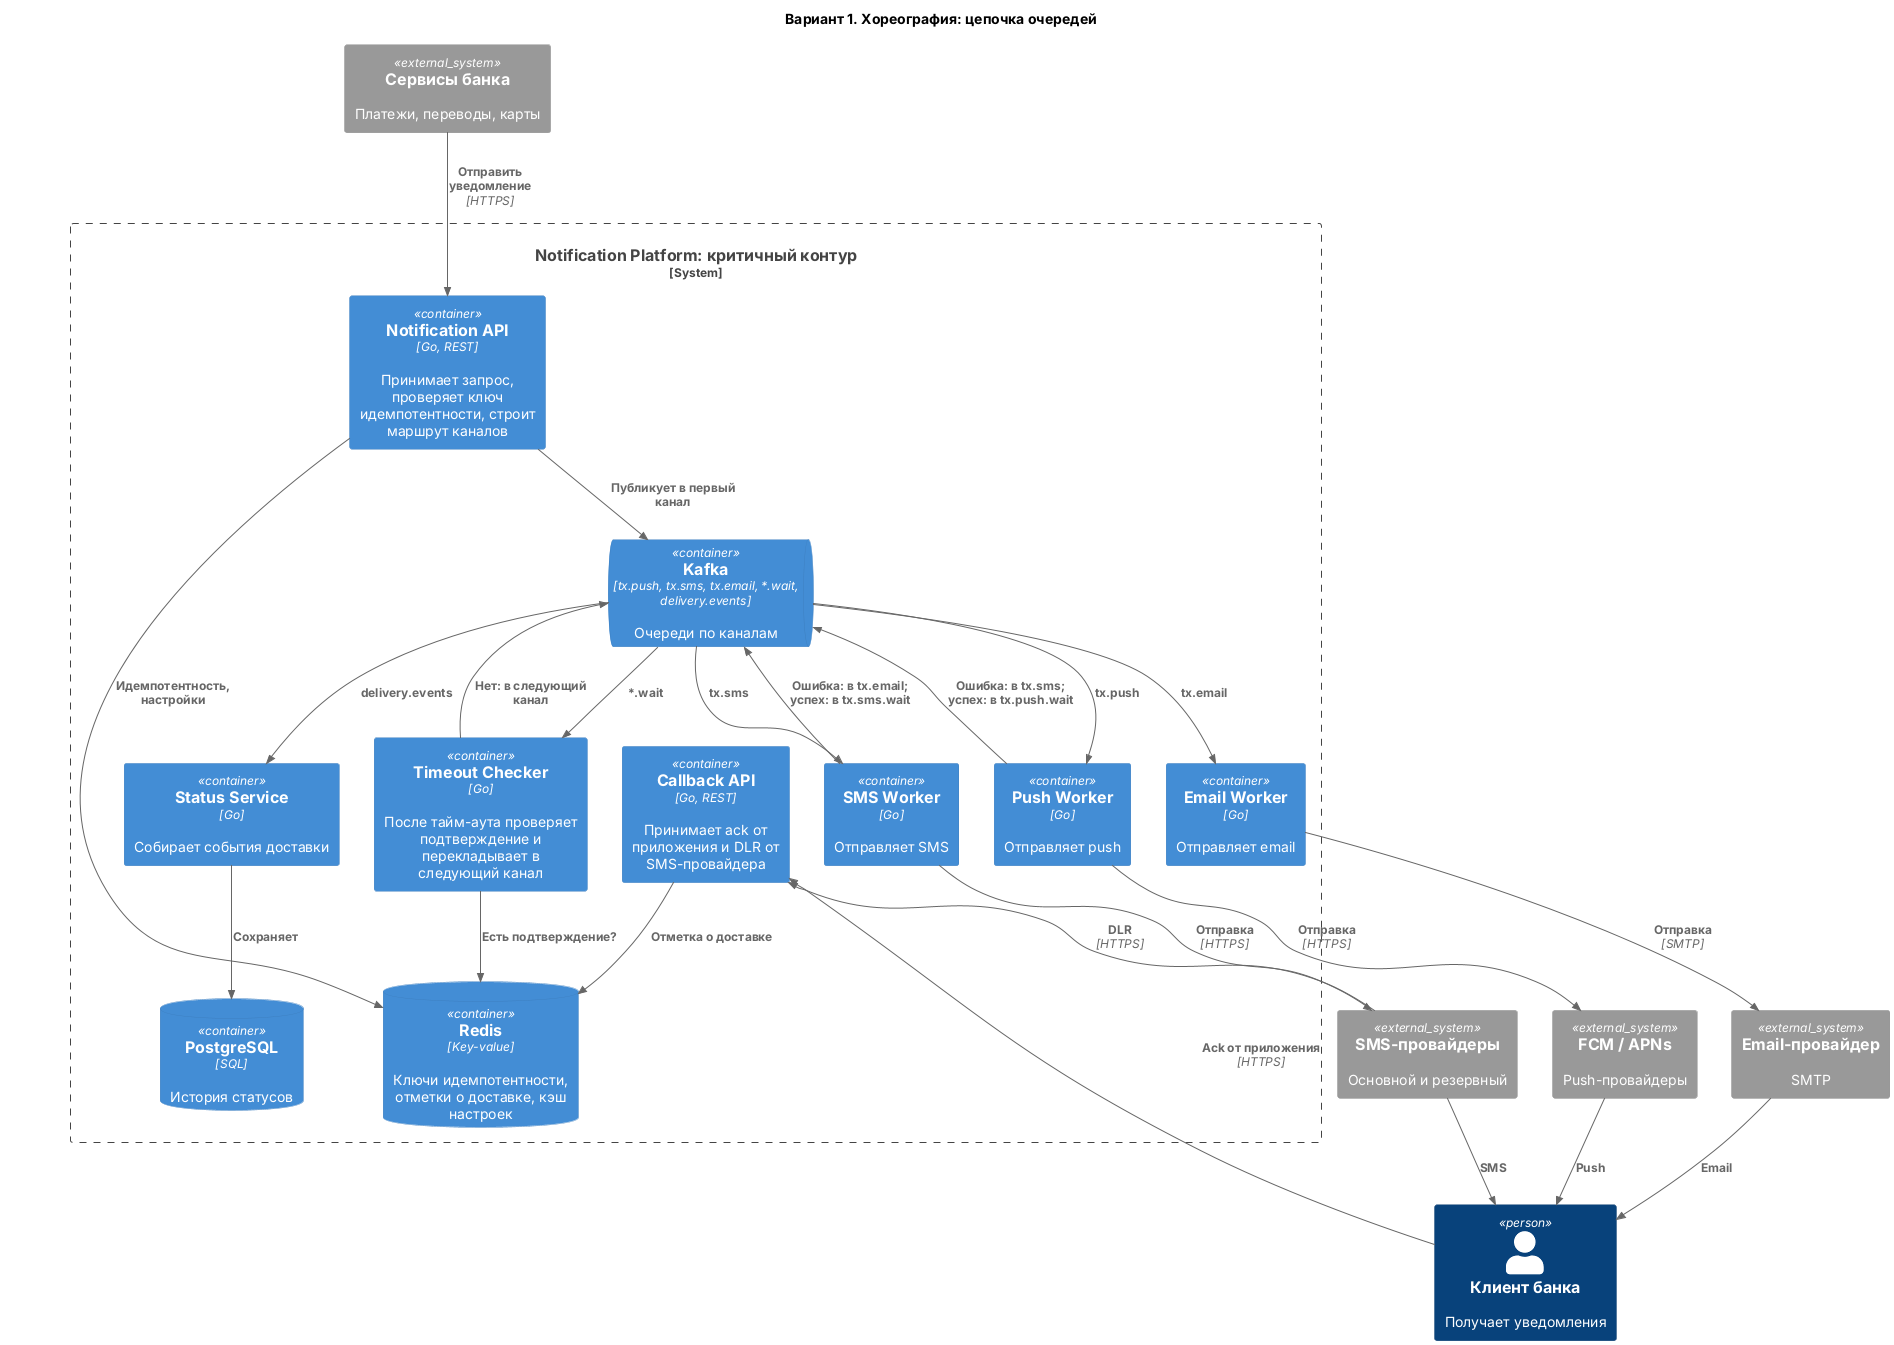

The diagram above was rendered by PlantUML. Its source (embedded in the PNG):
@startuml
!include <C4/C4_Container>
title Вариант 1. Хореография: цепочка очередей

Person(user, "Клиент банка", "Получает уведомления")
System_Ext(producers, "Сервисы банка", "Платежи, переводы, карты")
System_Ext(push, "FCM / APNs", "Push-провайдеры")
System_Ext(sms, "SMS-провайдеры", "Основной и резервный")
System_Ext(email, "Email-провайдер", "SMTP")

System_Boundary(np, "Notification Platform: критичный контур") {
  Container(api, "Notification API", "Go, REST", "Принимает запрос, проверяет ключ идемпотентности, строит маршрут каналов")
  ContainerQueue(kafka, "Kafka", "tx.push, tx.sms, tx.email, *.wait, delivery.events", "Очереди по каналам")
  Container(pushw, "Push Worker", "Go", "Отправляет push")
  Container(smsw, "SMS Worker", "Go", "Отправляет SMS")
  Container(emailw, "Email Worker", "Go", "Отправляет email")
  Container(checker, "Timeout Checker", "Go", "После тайм-аута проверяет подтверждение и перекладывает в следующий канал")
  Container(cb, "Callback API", "Go, REST", "Принимает ack от приложения и DLR от SMS-провайдера")
  ContainerDb(redis, "Redis", "Key-value", "Ключи идемпотентности, отметки о доставке, кэш настроек")
  Container(status, "Status Service", "Go", "Собирает события доставки")
  ContainerDb(pg, "PostgreSQL", "SQL", "История статусов")
}

Rel(producers, api, "Отправить уведомление", "HTTPS")
Rel(api, redis, "Идемпотентность, настройки")
Rel(api, kafka, "Публикует в первый канал")
Rel(kafka, pushw, "tx.push")
Rel(kafka, smsw, "tx.sms")
Rel(kafka, emailw, "tx.email")
Rel(pushw, push, "Отправка", "HTTPS")
Rel(smsw, sms, "Отправка", "HTTPS")
Rel(emailw, email, "Отправка", "SMTP")
Rel(pushw, kafka, "Ошибка: в tx.sms; успех: в tx.push.wait")
Rel(smsw, kafka, "Ошибка: в tx.email; успех: в tx.sms.wait")
Rel(kafka, checker, "*.wait")
Rel(checker, redis, "Есть подтверждение?")
Rel(checker, kafka, "Нет: в следующий канал")
Rel(push, user, "Push")
Rel(sms, user, "SMS")
Rel(email, user, "Email")
Rel(user, cb, "Ack от приложения", "HTTPS")
Rel(sms, cb, "DLR", "HTTPS")
Rel(cb, redis, "Отметка о доставке")
Rel(kafka, status, "delivery.events")
Rel(status, pg, "Сохраняет")
@enduml